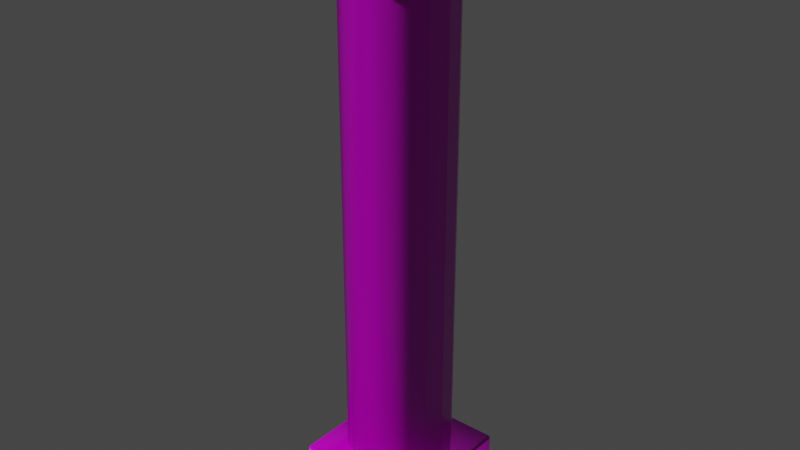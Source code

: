 # Source: pillar.blend  (saved by Blender 3.6.11; exported with 4.5.12 LTS)
import bpy
from mathutils import Matrix  # noqa: F401  (used for matrix-valued properties, if any)

bpy.ops.wm.read_factory_settings(use_empty=True)
scene = bpy.context.scene
scene.name = 'Scene'

# ---- collections
col_collection = bpy.data.collections.new('Collection'); scene.collection.children.link(col_collection)

# ---- images (referenced by path relative to the original .blend; pixels are not part of the script)
import os
ASSET_DIR = os.environ.get("B2B_ASSET_DIR", "")  # directory of the original .blend (textures are referenced by path, not embedded)
HERE = os.path.dirname(os.path.abspath(__file__))  # packed textures are extracted next to this script under _unpacked/

def load_image(name, relpath, width, height, colorspace="sRGB"):
    """Load a texture the original file referenced (path relative to the .blend, or extracted next to this script)."""
    p = next((c for c in (os.path.join(HERE, relpath), os.path.join(ASSET_DIR, relpath)) if relpath and os.path.exists(c)), "")
    if p:
        img = bpy.data.images.load(p, check_existing=True)
        img.name = name
    else:  # same state as the original file: an image datablock whose file is absent (Cycles renders it pink)
        img = bpy.data.images.new(name, width, height)
        img.source = "FILE"
        img.filepath = "//" + (relpath or name)
    img.colorspace_settings.name = colorspace
    return img
img_pillar_diffuse_png = load_image('pillar_diffuse.png', 'textures/pillar_diffuse.png', 1024, 1024, 'sRGB')
img_pillar_roughness_png = load_image('pillar_roughness.png', 'textures/pillar_roughness.png', 1024, 1024, 'Linear Rec.709')
img_pillar_normal_png = load_image('pillar_normal.png', 'textures/pillar_normal.png', 1024, 1024, 'Linear Rec.709')
img_marble_diffuse_png = load_image('marble_diffuse.png', 'marble_diffuse.png', 1024, 1024, 'sRGB')
img_marble_normal_png = load_image('marble_normal.png', 'marble_normal.png', 1024, 1024, 'Linear Rec.709')
img_marble_roughness_png = load_image('marble_roughness.png', 'marble_roughness.png', 1024, 1024, 'Linear Rec.709')

# ---- materials (node trees are filled in below, after node groups)
mat_material = bpy.data.materials.new('Material')
mat_material.use_transparent_shadow = False
mat_material_001 = bpy.data.materials.new('Material.001')
mat_material_001.use_transparent_shadow = False

# ---- material node trees
mat_material.use_nodes = True; mat_material.node_tree.nodes.clear()
_N = mat_material.node_tree.nodes; _L = mat_material.node_tree.links
n0 = _N.new('ShaderNodeBsdfPrincipled'); n0.name = 'Principled BSDF'; n0.location = (10, 300)
n0.distribution = 'GGX'
n0.subsurface_method = 'RANDOM_WALK_SKIN'
n0.inputs[3].default_value = 1.45
n0.inputs[27].default_value = (0.0, 0.0, 0.0, 1.0)
n0.inputs[28].default_value = 1.0
n1 = _N.new('ShaderNodeOutputMaterial'); n1.name = 'Material Output'; n1.location = (300, 300)
n2 = _N.new('ShaderNodeTexImage'); n2.name = 'Image Texture'; n2.location = (-456, 280)
n2.image = img_pillar_diffuse_png
n3 = _N.new('ShaderNodeTexImage'); n3.name = 'Image Texture.001'; n3.location = (-705, -15)
n3.image = img_pillar_roughness_png
n4 = _N.new('ShaderNodeTexImage'); n4.name = 'Image Texture.002'; n4.location = (-573, -317)
n4.image = img_pillar_normal_png
n5 = _N.new('ShaderNodeNormalMap'); n5.name = 'Normal Map'; n5.location = (-204, -321)
_L.new(n0.outputs[0], n1.inputs[0])
_L.new(n2.outputs[0], n0.inputs[0])
_L.new(n4.outputs[0], n5.inputs[1])
_L.new(n5.outputs[0], n0.inputs[5])
_L.new(n3.outputs[0], n0.inputs[2])
n1.is_active_output = True
mat_material_001.use_nodes = True; mat_material_001.node_tree.nodes.clear()
_N = mat_material_001.node_tree.nodes; _L = mat_material_001.node_tree.links
n0 = _N.new('ShaderNodeBsdfPrincipled'); n0.name = 'Principled BSDF'; n0.location = (10, 300)
n0.distribution = 'GGX'
n0.subsurface_method = 'RANDOM_WALK_SKIN'
n0.inputs[3].default_value = 1.45
n0.inputs[27].default_value = (0.0, 0.0, 0.0, 1.0)
n0.inputs[28].default_value = 1.0
n1 = _N.new('ShaderNodeOutputMaterial'); n1.name = 'Material Output'; n1.location = (300, 300)
n2 = _N.new('ShaderNodeTexImage'); n2.name = 'Image Texture'; n2.location = (-558, 258)
n2.image = img_marble_diffuse_png
n3 = _N.new('ShaderNodeNormalMap'); n3.name = 'Normal Map'; n3.location = (-217, -307)
n4 = _N.new('ShaderNodeTexImage'); n4.name = 'Image Texture.002'; n4.location = (-548, -368)
n4.image = img_marble_normal_png
n5 = _N.new('ShaderNodeTexImage'); n5.name = 'Image Texture.001'; n5.location = (-651, -48)
n5.image = img_marble_roughness_png
_L.new(n0.outputs[0], n1.inputs[0])
_L.new(n2.outputs[0], n0.inputs[0])
_L.new(n4.outputs[0], n3.inputs[1])
_L.new(n3.outputs[0], n0.inputs[5])
_L.new(n5.outputs[0], n0.inputs[2])
n1.is_active_output = True

# ---- world
world_world = bpy.data.worlds.new('World'); scene.world = world_world
world_world.use_nodes = True; world_world.node_tree.nodes.clear()
_N = world_world.node_tree.nodes; _L = world_world.node_tree.links
n0 = _N.new('ShaderNodeOutputWorld'); n0.name = 'World Output'; n0.location = (300, 300)
n1 = _N.new('ShaderNodeBackground'); n1.name = 'Background'; n1.location = (10, 300)
n1.inputs[0].default_value = (0.05088, 0.05088, 0.05088, 1.0)
_L.new(n1.outputs[0], n0.inputs[0])
n0.is_active_output = True
world_world.color = (0.05088, 0.05088, 0.05088)
world_world.use_sun_shadow = False
world_world.sun_shadow_jitter_overblur = 0.0

# ---- meshes
me_cube = bpy.data.meshes.new('Cube')
me_cube.from_pydata([(-2.977e-07, 0.792, 0.7909), (0.3031, 0.7317, 0.7909), (0.56, 0.56, 0.7909), (0.7317, 0.3031, 0.7909), (0.792, -1.144e-09, 0.7909), (0.7317, -0.3031, 0.7909), (0.56, -0.56, 0.7909), (0.3031, -0.7317, 0.7909), (-2.977e-07, -0.792, 0.7909), (-0.3031, -0.7317, 0.7909), (-0.56, -0.56, 0.7909), (-0.7317, -0.3031, 0.7909), (-0.792, -1.144e-09, 0.7909), (-0.7317, 0.3031, 0.7909), (-0.56, 0.56, 0.7909), (-0.3031, 0.7317, 0.7909), (0.3031, 0.7317, 8.209), (3.254e-07, 0.792, 8.209), (0.56, 0.56, 8.209), (0.7317, 0.3031, 8.209), (0.792, -1.144e-09, 8.209), (0.7317, -0.3031, 8.209), (0.56, -0.56, 8.209), (0.3031, -0.7317, 8.209), (3.254e-07, -0.792, 8.209), (-0.3031, -0.7317, 8.209), (-0.56, -0.56, 8.209), (-0.7317, -0.3031, 8.209), (-0.792, -1.144e-09, 8.209), (-0.7317, 0.3031, 8.209), (-0.56, 0.56, 8.209), (-0.3031, 0.7317, 8.209), (-0.9616, -0.9616, 0.0), (-0.9616, -1.0, 0.03838), (-1.0, -0.9616, 0.03838), (-0.9616, -1.0, 0.7616), (-0.9616, -0.9616, 0.8), (-1.0, -0.9616, 0.7616), (-0.9616, 0.9616, 0.0), (-1.0, 0.9616, 0.03838), (-0.9616, 1.0, 0.03838), (-0.9616, 0.9616, 0.8), (-0.9616, 1.0, 0.7616), (-1.0, 0.9616, 0.7616), (0.9616, -0.9616, 0.0), (1.0, -0.9616, 0.03838), (0.9616, -1.0, 0.03838), (0.9616, -0.9616, 0.8), (0.9616, -1.0, 0.7616), (1.0, -0.9616, 0.7616), (0.9616, 0.9616, 0.0), (0.9616, 1.0, 0.03838), (1.0, 0.9616, 0.03838), (0.9616, 0.9616, 0.8), (1.0, 0.9616, 0.7616), (0.9616, 1.0, 0.7616), (0.9616, -0.9616, 9.0), (0.9616, -1.0, 8.962), (1.0, -0.9616, 8.962), (0.9616, -1.0, 8.238), (0.9616, -0.9616, 8.2), (1.0, -0.9616, 8.238), (0.9616, 0.9616, 9.0), (1.0, 0.9616, 8.962), (0.9616, 1.0, 8.962), (0.9616, 0.9616, 8.2), (0.9616, 1.0, 8.238), (1.0, 0.9616, 8.238), (-0.9616, -0.9616, 9.0), (-1.0, -0.9616, 8.962), (-0.9616, -1.0, 8.962), (-0.9616, -0.9616, 8.2), (-0.9616, -1.0, 8.238), (-1.0, -0.9616, 8.238), (-0.9616, 0.9616, 9.0), (-0.9616, 1.0, 8.962), (-1.0, 0.9616, 8.962), (-0.9616, 0.9616, 8.2), (-1.0, 0.9616, 8.238), (-0.9616, 1.0, 8.238)], [], [(46, 48, 35, 33), (52, 54, 49, 45), (53, 41, 36, 47), (34, 37, 43, 39), (40, 42, 55, 51), (13, 12, 28, 29), (6, 5, 21, 22), (14, 13, 29, 30), (7, 6, 22, 23), (15, 14, 30, 31), (8, 7, 23, 24), (1, 0, 17, 16), (0, 15, 31, 17), (9, 8, 24, 25), (2, 1, 16, 18), (10, 9, 25, 26), (3, 2, 18, 19), (11, 10, 26, 27), (4, 3, 19, 20), (12, 11, 27, 28), (5, 4, 20, 21), (32, 33, 34), (35, 36, 37), (38, 39, 40), (41, 42, 43), (44, 45, 46), (47, 48, 49), (50, 51, 52), (53, 54, 55), (38, 32, 34, 39), (33, 35, 37, 34), (36, 41, 43, 37), (42, 40, 39, 43), (50, 38, 40, 51), (41, 53, 55, 42), (54, 52, 51, 55), (44, 50, 52, 45), (53, 47, 49, 54), (48, 46, 45, 49), (32, 44, 46, 33), (47, 36, 35, 48), (38, 50, 44, 32), (70, 72, 59, 57), (76, 78, 73, 69), (77, 65, 60, 71), (58, 61, 67, 63), (64, 66, 79, 75), (56, 57, 58), (59, 60, 61), (62, 63, 64), (65, 66, 67), (68, 69, 70), (71, 72, 73), (74, 75, 76), (77, 78, 79), (62, 56, 58, 63), (57, 59, 61, 58), (60, 65, 67, 61), (66, 64, 63, 67), (74, 62, 64, 75), (65, 77, 79, 66), (78, 76, 75, 79), (68, 74, 76, 69), (77, 71, 73, 78), (72, 70, 69, 73), (56, 68, 70, 57), (71, 60, 59, 72), (62, 74, 68, 56)])
me_cube.polygons.foreach_set('use_smooth', [True] * 68)
me_cube.polygons.foreach_set('material_index', [1, 1, 1, 1, 1, 0, 0, 0, 0, 0, 0, 0, 0, 0, 0, 0, 0, 0, 0, 0, 0, 1, 1, 1, 1, 1, 1, 1, 1, 1, 1, 1, 1, 1, 1, 1, 1, 1, 1, 1, 1, 1, 1, 1, 1, 1, 1, 1, 1, 1, 1, 1, 1, 1, 1, 1, 1, 1, 1, 1, 1, 1, 1, 1, 1, 1, 1, 1])
_uv = me_cube.uv_layers.new(name='UVMap')
_uv.uv.foreach_set('vector', [0.6735, 0.00681, 0.7962, 0.00681, 0.7962, 0.333, 0.6735, 0.333, 0.8033, 0.0002999, 0.9259, 0.0002999, 0.9259, 0.3265, 0.8033, 0.3265, 0.333, 0.00681, 0.333, 0.333, 0.00681, 0.333, 0.00681, 0.00681, 0.8658, 0.6729, 0.9885, 0.6729, 0.9885, 0.3467, 0.8658, 0.3467, 0.736, 0.6729, 0.8587, 0.6729, 0.8587, 0.3467, 0.736, 0.3467, 0.1876, 0.0001195, 0.2501, 0.0001195, 0.2501, 0.9688, 0.1876, 0.9688, 0.625, 0.0001195, 0.6875, 0.0001195, 0.6875, 0.9688, 0.625, 0.9688, 0.1251, 0.0001195, 0.1876, 0.0001195, 0.1876, 0.9688, 0.1251, 0.9688, 0.5625, 0.0001195, 0.625, 0.0001195, 0.625, 0.9688, 0.5625, 0.9688, 0.06262, 0.0001195, 0.1251, 0.0001195, 0.1251, 0.9688, 0.06262, 0.9688, 0.5, 0.0001195, 0.5625, 0.0001195, 0.5625, 0.9688, 0.5, 0.9688, 0.9374, 0.0001195, 0.9999, 0.0001195, 0.9999, 0.9688, 0.9374, 0.9688, 0.0001333, 0.0001195, 0.06262, 0.0001195, 0.06262, 0.9688, 0.0001334, 0.9688, 0.4375, 0.0001195, 0.5, 0.0001195, 0.5, 0.9688, 0.4375, 0.9688, 0.875, 0.0001195, 0.9374, 0.0001195, 0.9374, 0.9688, 0.875, 0.9688, 0.3751, 0.0001195, 0.4375, 0.0001195, 0.4375, 0.9688, 0.3751, 0.9688, 0.8125, 0.0001195, 0.875, 0.0001195, 0.875, 0.9688, 0.8125, 0.9688, 0.3126, 0.0001195, 0.3751, 0.0001195, 0.3751, 0.9688, 0.3126, 0.9688, 0.75, 0.0001195, 0.8125, 0.0001195, 0.8125, 0.9688, 0.75, 0.9688, 0.2501, 0.0001195, 0.3126, 0.0001195, 0.3126, 0.9688, 0.2501, 0.9688, 0.6875, 0.0001195, 0.75, 0.0001195, 0.75, 0.9688, 0.6875, 0.9688, 0.667, 0.333, 0.6735, 0.333, 0.6735, 0.3395, 0.0002999, 0.333, 0.00681, 0.333, 0.00681, 0.3395, 0.8593, 0.3467, 0.8658, 0.3467, 0.8658, 0.3401, 0.333, 0.333, 0.3395, 0.333, 0.333, 0.3395, 0.7968, 0.3265, 0.8033, 0.3265, 0.8033, 0.333, 0.00681, 0.00681, 0.0002999, 0.00681, 0.00681, 0.0002999, 0.7295, 0.3467, 0.736, 0.3467, 0.736, 0.3401, 0.333, 0.00681, 0.333, 0.0002999, 0.3395, 0.00681, 0.8593, 0.3467, 0.8593, 0.6729, 0.8658, 0.6729, 0.8658, 0.3467, 0.6735, 0.333, 0.7962, 0.333, 0.7962, 0.3395, 0.6735, 0.3395, 0.00681, 0.333, 0.333, 0.333, 0.333, 0.3395, 0.00681, 0.3395, 0.8587, 0.6729, 0.736, 0.6729, 0.736, 0.6794, 0.8587, 0.6794, 0.7295, 0.3467, 0.7295, 0.6729, 0.736, 0.6729, 0.736, 0.3467, 0.333, 0.333, 0.333, 0.00681, 0.3395, 0.00681, 0.3395, 0.333, 0.8587, 0.3401, 0.736, 0.3401, 0.736, 0.3467, 0.8587, 0.3467, 0.7968, 0.3265, 0.7968, 0.0002999, 0.8033, 0.0002999, 0.8033, 0.3265, 0.333, 0.00681, 0.00681, 0.00681, 0.00681, 0.0002999, 0.333, 0.0002999, 0.7962, 0.00681, 0.6735, 0.00681, 0.6735, 0.0002999, 0.7962, 0.0002999, 0.667, 0.333, 0.667, 0.00681, 0.6735, 0.00681, 0.6735, 0.333, 0.00681, 0.00681, 0.00681, 0.333, 0.0002999, 0.333, 0.0002999, 0.00681, 0.0003, 0.9997, 0.3265, 0.9997, 0.3265, 0.6735, 0.0003, 0.6735, 0.01919, 4.981, 0.01919, 4.619, 0.9808, 4.619, 0.9808, 4.981, 0.9808, 4.981, 0.9808, 4.619, 0.01919, 4.619, 0.01919, 4.981, 0.01919, 0.9808, 0.9808, 0.9808, 0.9808, 0.01919, 0.01919, 0.01919, 0.01919, 4.981, 0.01919, 4.619, 0.9808, 4.619, 0.9808, 4.981, 0.9808, 4.981, 0.9808, 4.619, 0.01919, 4.619, 0.01919, 4.981, 0.9808, 5.0, 0.9808, 4.981, 1.0, 4.981, 0.9808, 4.619, 0.9808, 4.6, 1.0, 4.619, 0.9808, 5.0, 1.0, 4.981, 0.9808, 4.981, 0.9808, 4.6, 0.9808, 4.619, 1.0, 4.619, 0.01919, 5.0, 0.01919, 4.981, 5.96e-08, 4.981, 0.01919, 4.6, 0.01919, 4.619, 1.788e-07, 4.619, 0.9808, 5.0, 1.0, 4.981, 0.9808, 4.981, 0.01919, 4.6, 1.788e-07, 4.619, 0.01919, 4.619, 0.9808, 0.9808, 0.9808, 0.01919, 1.0, 0.01919, 1.0, 0.9808, 0.9808, 4.981, 0.9808, 4.619, 1.0, 4.619, 1.0, 4.981, 0.9808, 0.01919, 0.9808, 0.9808, 1.0, 0.9808, 1.0, 0.01919, 0.9808, 4.619, 0.9808, 4.981, 1.0, 4.981, 1.0, 4.619, 0.01919, 5.0, 0.9808, 5.0, 0.9808, 4.981, 0.01919, 4.981, 0.9808, 4.6, 0.01919, 4.6, 0.01919, 4.619, 0.9808, 4.619, 0.9808, 4.619, 0.9808, 4.981, 1.0, 4.981, 1.0, 4.619, 0.01919, 5.0, 0.9808, 5.0, 0.9808, 4.981, 0.01919, 4.981, 0.01919, 0.9808, 0.01919, 0.01919, 1.788e-07, 0.01919, 1.788e-07, 0.9808, 5.96e-08, 4.619, 5.96e-08, 4.981, 0.01919, 4.981, 0.01919, 4.619, 0.9808, 5.0, 0.01919, 5.0, 0.01919, 4.981, 0.9808, 4.981, 0.01919, 4.6, 0.9808, 4.6, 0.9808, 4.619, 0.01919, 4.619, 0.9808, 0.9808, 0.01919, 0.9808, 0.01919, 0.01919, 0.9808, 0.01919])
me_cube.materials.append(mat_material)
me_cube.materials.append(mat_material_001)
me_cube.update()

# ---- objects
ob_cube = bpy.data.objects.new('Cube', me_cube)

# ---- transforms, parenting, visibility, modifiers, constraints
ob_cube.location = (0.0, 0.0, 0.0)

# ---- collection membership
col_collection.objects.link(ob_cube)

# ---- scene / render settings (as saved in the file)
scene.frame_start = 1; scene.frame_end = 250; scene.frame_set(1)
scene.render.engine = 'BLENDER_EEVEE_NEXT'
scene.cycles.sampling_pattern = 'TABULATED_SOBOL'
scene.view_settings.view_transform = 'Filmic'
bpy.context.view_layer.update()

# ---- added for rendering (the .blend has no active camera and no usable light): camera, sun
cam_auto = bpy.data.cameras.new('AutoCamera')
cam_auto.lens = 50.0
cam_auto.sensor_width = 36.0
cam_auto.clip_end = 1000.0
ob_auto_camera = bpy.data.objects.new('AutoCamera', cam_auto)
scene.collection.objects.link(ob_auto_camera)
ob_auto_camera.location = (8.72855, -10.4743, 11.4828)
ob_auto_camera.rotation_euler = (1.09748, -7.21219e-08, 0.694738)
scene.camera = ob_auto_camera
light_auto_sun = bpy.data.lights.new('AutoSun', 'SUN')
light_auto_sun.energy = 3.0
light_auto_sun.angle = 0.0523599
ob_auto_sun = bpy.data.objects.new('AutoSun', light_auto_sun)
scene.collection.objects.link(ob_auto_sun)
ob_auto_sun.rotation_euler = (0.872665, 0.174533, 0.523599)
bpy.context.view_layer.update()
